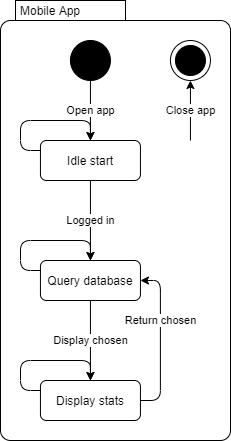

The diagram above was exported from draw.io. Its source (the exported page's mxGraphModel, read from the mxfile embedded in the PNG):
<mxGraphModel dx="756" dy="471" grid="1" gridSize="10" guides="1" tooltips="1" connect="1" arrows="1" fold="1" page="1" pageScale="1" pageWidth="6000" pageHeight="3500" math="0" shadow="0">
  <root>
    <mxCell id="VBZz-U-MqF_xucBXjYTe-0" />
    <mxCell id="VBZz-U-MqF_xucBXjYTe-1" parent="VBZz-U-MqF_xucBXjYTe-0" />
    <mxCell id="q7U102kg1GdVFQMg70zo-0" value="Mobile App" style="shape=mxgraph.sysml.compState;align=left;verticalAlign=top;spacingTop=-3;spacingLeft=18;strokeWidth=1;recursiveResize=0;" parent="VBZz-U-MqF_xucBXjYTe-1" vertex="1">
      <mxGeometry width="230" height="440" as="geometry" />
    </mxCell>
    <mxCell id="hzLD7XqCg_zwn4Ua4cFH-0" value="Close app" style="edgeStyle=orthogonalEdgeStyle;rounded=1;orthogonalLoop=1;jettySize=auto;html=1;strokeColor=#000000;entryX=0.5;entryY=1;entryDx=0;entryDy=0;entryPerimeter=0;" parent="VBZz-U-MqF_xucBXjYTe-1" target="hzLD7XqCg_zwn4Ua4cFH-1" edge="1">
      <mxGeometry relative="1" as="geometry">
        <mxPoint x="190.35176470588243" y="130" as="targetPoint" />
        <mxPoint x="189.94000000000005" y="140" as="sourcePoint" />
      </mxGeometry>
    </mxCell>
    <mxCell id="hzLD7XqCg_zwn4Ua4cFH-1" value="" style="shape=mxgraph.sysml.actFinal;html=1;verticalLabelPosition=bottom;labelBackgroundColor=#ffffff;verticalAlign=top;" parent="VBZz-U-MqF_xucBXjYTe-1" vertex="1">
      <mxGeometry x="169.94" y="40" width="40" height="40" as="geometry" />
    </mxCell>
    <mxCell id="hzLD7XqCg_zwn4Ua4cFH-2" value="Open app" style="edgeStyle=orthogonalEdgeStyle;rounded=1;orthogonalLoop=1;jettySize=auto;html=1;exitX=0.5;exitY=1;exitDx=0;exitDy=0;entryX=0.5;entryY=0;entryDx=0;entryDy=0;strokeColor=#000000;" parent="VBZz-U-MqF_xucBXjYTe-1" source="hzLD7XqCg_zwn4Ua4cFH-3" target="hzLD7XqCg_zwn4Ua4cFH-5" edge="1">
      <mxGeometry relative="1" as="geometry" />
    </mxCell>
    <mxCell id="hzLD7XqCg_zwn4Ua4cFH-3" value="" style="shape=ellipse;html=1;fillColor=#000000;fontSize=18;fontColor=#ffffff;" parent="VBZz-U-MqF_xucBXjYTe-1" vertex="1">
      <mxGeometry x="69.94" y="40" width="40" height="40" as="geometry" />
    </mxCell>
    <mxCell id="hzLD7XqCg_zwn4Ua4cFH-4" value="Logged in" style="edgeStyle=orthogonalEdgeStyle;rounded=1;orthogonalLoop=1;jettySize=auto;html=1;exitX=0.5;exitY=1;exitDx=0;exitDy=0;entryX=0.5;entryY=0;entryDx=0;entryDy=0;strokeColor=#000000;" parent="VBZz-U-MqF_xucBXjYTe-1" source="hzLD7XqCg_zwn4Ua4cFH-5" target="PzmuQToCboZeDD6NB-Dt-0" edge="1">
      <mxGeometry relative="1" as="geometry">
        <mxPoint x="89.94000000000005" y="220" as="targetPoint" />
      </mxGeometry>
    </mxCell>
    <mxCell id="hzLD7XqCg_zwn4Ua4cFH-5" value="Idle start" style="shape=rect;rounded=1;html=1;whiteSpace=wrap;align=center;" parent="VBZz-U-MqF_xucBXjYTe-1" vertex="1">
      <mxGeometry x="39.94" y="140" width="100" height="40" as="geometry" />
    </mxCell>
    <mxCell id="hzLD7XqCg_zwn4Ua4cFH-8" style="edgeStyle=orthogonalEdgeStyle;rounded=1;orthogonalLoop=1;jettySize=auto;html=1;exitX=0;exitY=0.25;exitDx=0;exitDy=0;entryX=0.5;entryY=0;entryDx=0;entryDy=0;" parent="VBZz-U-MqF_xucBXjYTe-1" source="hzLD7XqCg_zwn4Ua4cFH-5" target="hzLD7XqCg_zwn4Ua4cFH-5" edge="1">
      <mxGeometry relative="1" as="geometry">
        <Array as="points">
          <mxPoint x="20" y="150" />
          <mxPoint x="20" y="120" />
          <mxPoint x="90" y="120" />
        </Array>
      </mxGeometry>
    </mxCell>
    <mxCell id="hzLD7XqCg_zwn4Ua4cFH-14" value="Return chosen" style="edgeStyle=orthogonalEdgeStyle;rounded=1;orthogonalLoop=1;jettySize=auto;html=1;exitX=1;exitY=0.5;exitDx=0;exitDy=0;strokeColor=#000000;entryX=1;entryY=0.5;entryDx=0;entryDy=0;" parent="VBZz-U-MqF_xucBXjYTe-1" source="hzLD7XqCg_zwn4Ua4cFH-15" target="PzmuQToCboZeDD6NB-Dt-0" edge="1">
      <mxGeometry x="0.2501" relative="1" as="geometry">
        <mxPoint x="475" y="180" as="targetPoint" />
        <mxPoint x="170.00000000000006" y="400" as="sourcePoint" />
        <mxPoint as="offset" />
      </mxGeometry>
    </mxCell>
    <mxCell id="hzLD7XqCg_zwn4Ua4cFH-15" value="Display stats" style="shape=rect;rounded=1;html=1;whiteSpace=wrap;align=center;" parent="VBZz-U-MqF_xucBXjYTe-1" vertex="1">
      <mxGeometry x="39.94" y="380" width="100" height="40" as="geometry" />
    </mxCell>
    <mxCell id="YQVT1xiXNfxRG-VxeNpj-1" value="Display chosen" style="edgeStyle=orthogonalEdgeStyle;rounded=1;orthogonalLoop=1;jettySize=auto;html=1;exitX=0.5;exitY=1;exitDx=0;exitDy=0;entryX=0.5;entryY=0;entryDx=0;entryDy=0;strokeColor=#000000;" parent="VBZz-U-MqF_xucBXjYTe-1" source="PzmuQToCboZeDD6NB-Dt-0" target="hzLD7XqCg_zwn4Ua4cFH-15" edge="1">
      <mxGeometry relative="1" as="geometry" />
    </mxCell>
    <mxCell id="PzmuQToCboZeDD6NB-Dt-0" value="Query database" style="shape=rect;rounded=1;html=1;whiteSpace=wrap;align=center;" parent="VBZz-U-MqF_xucBXjYTe-1" vertex="1">
      <mxGeometry x="39.94" y="260" width="100" height="40" as="geometry" />
    </mxCell>
    <mxCell id="YQVT1xiXNfxRG-VxeNpj-0" style="edgeStyle=orthogonalEdgeStyle;rounded=1;orthogonalLoop=1;jettySize=auto;html=1;exitX=0;exitY=0.25;exitDx=0;exitDy=0;entryX=0.5;entryY=0;entryDx=0;entryDy=0;strokeColor=#000000;" parent="VBZz-U-MqF_xucBXjYTe-1" source="PzmuQToCboZeDD6NB-Dt-0" target="PzmuQToCboZeDD6NB-Dt-0" edge="1">
      <mxGeometry relative="1" as="geometry">
        <Array as="points">
          <mxPoint x="20" y="270" />
          <mxPoint x="20" y="240" />
          <mxPoint x="90" y="240" />
        </Array>
      </mxGeometry>
    </mxCell>
    <mxCell id="t1LR5n_65C9kzxQng7IV-0" style="edgeStyle=orthogonalEdgeStyle;rounded=1;orthogonalLoop=1;jettySize=auto;html=1;exitX=0;exitY=0.25;exitDx=0;exitDy=0;entryX=0.5;entryY=0;entryDx=0;entryDy=0;strokeColor=#000000;" parent="VBZz-U-MqF_xucBXjYTe-1" source="hzLD7XqCg_zwn4Ua4cFH-15" target="hzLD7XqCg_zwn4Ua4cFH-15" edge="1">
      <mxGeometry relative="1" as="geometry">
        <Array as="points">
          <mxPoint x="20" y="390" />
          <mxPoint x="20" y="360" />
          <mxPoint x="90" y="360" />
        </Array>
      </mxGeometry>
    </mxCell>
  </root>
</mxGraphModel>